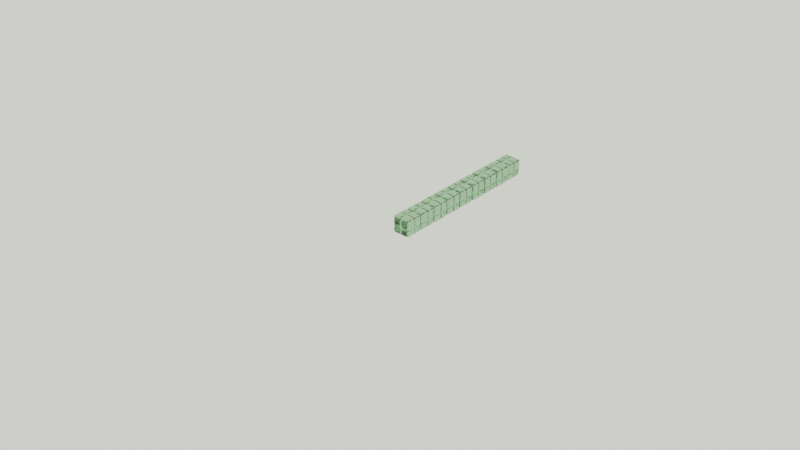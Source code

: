 # Source: Line_Up_Cube.blend  (saved by Blender 2.91.10; exported with 4.5.12 LTS)
import bpy
from mathutils import Matrix  # noqa: F401  (used for matrix-valued properties, if any)

bpy.ops.wm.read_factory_settings(use_empty=True)
scene = bpy.context.scene
scene.name = 'Scene'

# ---- collections
col_backup = bpy.data.collections.new('Backup'); scene.collection.children.link(col_backup)
col_backup.hide_render = True
col_studio = bpy.data.collections.new('Studio'); scene.collection.children.link(col_studio)
col_studiostuff = bpy.data.collections.new('StudioStuff'); scene.collection.children.link(col_studiostuff)
col_meshes = bpy.data.collections.new('Meshes'); scene.collection.children.link(col_meshes)

# ---- materials (node trees are filled in below, after node groups)
mat_glass_001 = bpy.data.materials.new('Glass.001')
mat_glass_001.alpha_threshold = 0.0
mat_glass_001.diffuse_color = (0.5, 0.5, 0.5, 1.0)
mat_glass_001.roughness = 0.5
mat_glass_001.line_color = (0.0, 0.0, 0.0, 1.0)

# ---- node groups
ng_fresnel_dielectric_001 = bpy.data.node_groups.new('Fresnel Dielectric.001', 'ShaderNodeTree')
_s = ng_fresnel_dielectric_001.interface.new_socket(name='Fac', in_out='OUTPUT', socket_type='NodeSocketFloat')
_s.subtype = 'FACTOR'
_s.min_value = 0.0
_s.max_value = 1.0
_s = ng_fresnel_dielectric_001.interface.new_socket(name='IOR', in_out='INPUT', socket_type='NodeSocketFloat')
_s.default_value = 1.45
_s.min_value = 0.0
_s.max_value = 1000.0
_s = ng_fresnel_dielectric_001.interface.new_socket(name='Roughness', in_out='INPUT', socket_type='NodeSocketFloat')
_s.subtype = 'FACTOR'
_s.default_value = 0.5
_s.min_value = 0.0
_s.max_value = 1.0
_s = ng_fresnel_dielectric_001.interface.new_socket(name='Normal', in_out='INPUT', socket_type='NodeSocketVector')
_s.min_value = 0.0
_s.max_value = -1.0
_s.hide_value = True
_N = ng_fresnel_dielectric_001.nodes; _L = ng_fresnel_dielectric_001.links
n0 = _N.new('NodeGroupOutput'); n0.name = 'Group Output'; n0.location = (478, 101)
n1 = _N.new('ShaderNodeFresnel'); n1.name = 'Fresnel'; n1.location = (291, 124)
n2 = _N.new('ShaderNodeBump'); n2.name = 'Bump'; n2.location = (-149, -68)
n2.inputs[0].default_value = 0.0
n2.inputs[1].default_value = 0.1
n2.inputs[2].default_value = 1.0
n3 = _N.new('ShaderNodeNewGeometry'); n3.name = 'Geometry'; n3.location = (-146, -248)
n4 = _N.new('ShaderNodeMix'); n4.name = 'Mix'; n4.location = (70, 46)
n4.data_type = 'RGBA'
n5 = _N.new('NodeGroupInput'); n5.name = 'Group Input'; n5.location = (-366, 73)
_L.new(n5.outputs[0], n1.inputs[0])
_L.new(n2.outputs[0], n4.inputs[6])
_L.new(n1.outputs[0], n0.inputs[0])
_L.new(n5.outputs[2], n2.inputs[4])
_L.new(n3.outputs[4], n4.inputs[7])
_L.new(n4.outputs[2], n1.inputs[1])
_L.new(n5.outputs[1], n4.inputs[0])
n0.is_active_output = True
ng_reflection_oldman = bpy.data.node_groups.new('Reflection OldMan', 'ShaderNodeTree')
_s = ng_reflection_oldman.interface.new_socket(name='Shader', in_out='OUTPUT', socket_type='NodeSocketShader')
_s = ng_reflection_oldman.interface.new_socket(name='Shader', in_out='INPUT', socket_type='NodeSocketShader')
_s = ng_reflection_oldman.interface.new_socket(name='IOR', in_out='INPUT', socket_type='NodeSocketFloat')
_s.default_value = 1.45
_s.min_value = 0.0
_s.max_value = 1000.0
_s = ng_reflection_oldman.interface.new_socket(name='Roughness', in_out='INPUT', socket_type='NodeSocketFloat')
_s.subtype = 'FACTOR'
_s.default_value = 0.5
_s.min_value = 0.0
_s.max_value = 1.0
_s = ng_reflection_oldman.interface.new_socket(name='Normal', in_out='INPUT', socket_type='NodeSocketVector')
_s.min_value = 0.0
_s.max_value = -1.0
_s.hide_value = True
_N = ng_reflection_oldman.nodes; _L = ng_reflection_oldman.links
n0 = _N.new('NodeGroupOutput'); n0.name = 'Group Output'; n0.location = (314, 0)
n1 = _N.new('ShaderNodeMixShader'); n1.name = 'Mix Shader'; n1.location = (114, 55)
n2 = _N.new('ShaderNodeBsdfAnisotropic'); n2.name = 'Glossy BSDF'; n2.location = (-97, -112)
n2.distribution = 'GGX'
n2.inputs[0].default_value = (1.0, 1.0, 1.0, 1.0)
n3 = _N.new('ShaderNodeGroup'); n3.name = 'Group'; n3.location = (-98, 158)
n3.label = 'Fresnel Dielectric'
n3.width = 157
n3.node_tree = ng_fresnel_dielectric_001
n4 = _N.new('NodeGroupInput'); n4.name = 'Group Input'; n4.location = (-344, 30)
n5 = _N.new('ShaderNodeMath'); n5.name = 'Math'; n5.location = (-220, -41)
n5.operation = 'POWER'
_L.new(n2.outputs[0], n1.inputs[2])
_L.new(n4.outputs[3], n3.inputs[2])
_L.new(n4.outputs[3], n2.inputs[4])
_L.new(n4.outputs[0], n1.inputs[1])
_L.new(n1.outputs[0], n0.inputs[0])
_L.new(n3.outputs[0], n1.inputs[0])
_L.new(n4.outputs[2], n3.inputs[1])
_L.new(n4.outputs[1], n3.inputs[0])
_L.new(n4.outputs[2], n5.inputs[0])
_L.new(n5.outputs[0], n2.inputs[1])
n0.is_active_output = True
ng_tricky_glass_caustics_pbr = bpy.data.node_groups.new('Tricky Glass Caustics PBR', 'ShaderNodeTree')
_s = ng_tricky_glass_caustics_pbr.interface.new_socket(name='Surface', in_out='OUTPUT', socket_type='NodeSocketShader')
_s = ng_tricky_glass_caustics_pbr.interface.new_socket(name='Volume', in_out='OUTPUT', socket_type='NodeSocketShader')
_s = ng_tricky_glass_caustics_pbr.interface.new_socket(name='IOR', in_out='INPUT', socket_type='NodeSocketFloat')
_s.default_value = 1.45
_s.min_value = 0.0
_s.max_value = 1000.0
_s = ng_tricky_glass_caustics_pbr.interface.new_socket(name='Roughness', in_out='INPUT', socket_type='NodeSocketFloat')
_s.subtype = 'FACTOR'
_s.min_value = 0.0
_s.max_value = 1.0
_s = ng_tricky_glass_caustics_pbr.interface.new_socket(name='Normal', in_out='INPUT', socket_type='NodeSocketVector')
_s.min_value = 0.0
_s.max_value = -1.0
_s.hide_value = True
_s = ng_tricky_glass_caustics_pbr.interface.new_socket(name='Volume Color', in_out='INPUT', socket_type='NodeSocketColor')
_s.default_value = (0.8, 0.8, 0.8, 1.0)
_N = ng_tricky_glass_caustics_pbr.nodes; _L = ng_tricky_glass_caustics_pbr.links
n0 = _N.new('NodeFrame'); n0.name = 'Frame'; n0.location = (-1079, -61)
n0.label = 'CAUSTICS'
n0.width = 973
n1 = _N.new('ShaderNodeNewGeometry'); n1.name = 'Geometry'; n1.location = (30, -46)
n2 = _N.new('ShaderNodeVectorMath'); n2.name = 'Vector Math'; n2.location = (271, -77)
n2.operation = 'DOT_PRODUCT'
n3 = _N.new('ShaderNodeValToRGB'); n3.name = 'ColorRamp'; n3.location = (475, -30)
while len(n3.color_ramp.elements) > 1: n3.color_ramp.elements.remove(n3.color_ramp.elements[-1])
n3.color_ramp.elements[0].position = 0.5182; n3.color_ramp.elements[0].color = (0.0, 0.0, 0.0, 1.0)
_e = n3.color_ramp.elements.new(0.7023); _e.color = (0.25, 0.25, 0.25, 1.0)
_e = n3.color_ramp.elements.new(0.8864); _e.color = (0.0, 0.0, 0.0, 1.0)
_e = n3.color_ramp.elements.new(1.0); _e.color = (1.0, 1.0, 1.0, 1.0)
n4 = _N.new('ShaderNodeMath'); n4.name = 'Math'; n4.location = (803, -33)
n4.operation = 'MULTIPLY'
n4.inputs[1].default_value = 2.5
n4.inputs[2].default_value = 0.0
n5 = _N.new('ShaderNodeBsdfRefraction'); n5.name = 'Refraction BSDF'; n5.location = (11, 128)
n5.inputs[0].default_value = (0.8, 0.8, 0.8, 1.0)
n6 = _N.new('ShaderNodeLightPath'); n6.name = 'Light Path'; n6.location = (23, 468)
n7 = _N.new('ShaderNodeBsdfTransparent'); n7.name = 'Transparent BSDF'; n7.location = (10, -71)
n8 = _N.new('NodeGroupOutput'); n8.name = 'Group Output'; n8.location = (812, 258)
n9 = _N.new('ShaderNodeVolumeAbsorption'); n9.name = 'Volume Absorption'; n9.location = (482, -26)
n9.inputs[1].default_value = 0.25
n10 = _N.new('ShaderNodeGroup'); n10.name = 'Group.001'; n10.location = (494, 190)
n10.node_tree = ng_reflection_oldman
n11 = _N.new('ShaderNodeMixShader'); n11.name = 'Mix Shader'; n11.location = (274, 256)
n12 = _N.new('NodeGroupInput'); n12.name = 'Group Input'; n12.location = (-337, 193)
n1.parent = n0
n2.parent = n0
n3.parent = n0
n4.parent = n0
_L.new(n3.outputs[0], n4.inputs[0])
_L.new(n2.outputs[1], n3.inputs[0])
_L.new(n1.outputs[1], n2.inputs[0])
_L.new(n1.outputs[4], n2.inputs[1])
_L.new(n12.outputs[3], n9.inputs[0])
_L.new(n9.outputs[0], n8.inputs[1])
_L.new(n4.outputs[0], n7.inputs[0])
_L.new(n5.outputs[0], n11.inputs[1])
_L.new(n7.outputs[0], n11.inputs[2])
_L.new(n6.outputs[1], n11.inputs[0])
_L.new(n12.outputs[0], n10.inputs[1])
_L.new(n12.outputs[2], n10.inputs[3])
_L.new(n12.outputs[1], n10.inputs[2])
_L.new(n10.outputs[0], n8.inputs[0])
_L.new(n11.outputs[0], n10.inputs[0])
n8.is_active_output = True

# ---- material node trees
mat_glass_001.use_nodes = True; mat_glass_001.node_tree.nodes.clear()
_N = mat_glass_001.node_tree.nodes; _L = mat_glass_001.node_tree.links
n0 = _N.new('ShaderNodeOutputMaterial'); n0.name = 'Material Output'; n0.location = (839, 308)
n1 = _N.new('ShaderNodeGroup'); n1.name = 'Group.004'; n1.location = (336, 329)
n1.width = 197
n1.node_tree = ng_tricky_glass_caustics_pbr
n1.inputs[0].default_value = 1.45
n1.inputs[1].default_value = 0.0
n1.inputs[2].default_value = (0.0, 0.0, 0.0)
n1.inputs[3].default_value = (0.1233, 0.8893, 0.1358, 1.0)
_L.new(n1.outputs[0], n0.inputs[0])
_L.new(n1.outputs[1], n0.inputs[1])
n0.is_active_output = True

# ---- world
world_world = bpy.data.worlds.new('World'); scene.world = world_world
world_world.use_nodes = True; world_world.node_tree.nodes.clear()
_N = world_world.node_tree.nodes; _L = world_world.node_tree.links
n0 = _N.new('ShaderNodeOutputWorld'); n0.name = 'World Output'; n0.location = (300, 300)
n1 = _N.new('ShaderNodeBackground'); n1.name = 'Background'; n1.location = (10, 300)
n1.inputs[0].default_value = (0.9663, 1.0, 0.8669, 1.0)
_L.new(n1.outputs[0], n0.inputs[0])
n0.is_active_output = True
world_world.color = (0.05088, 0.05088, 0.05088)
world_world.use_sun_shadow = False
world_world.sun_shadow_jitter_overblur = 0.0
world_world.light_settings.distance = 22.5

# ---- cameras
cam_camera_001 = bpy.data.cameras.new('Camera.001')
cam_camera_001.clip_end = 500.0
cam_camera_001.sensor_width = 35.0
cam_camera_001.ortho_scale = 7.314
cam_camera_001.show_safe_areas = True

# ---- lights
light_light_001 = bpy.data.lights.new('Light.001', 'AREA')
light_light_001.color = (1.0, 0.9702, 0.8838)
light_light_001.transmission_factor = 0.0
light_light_001.energy = 78.54
light_light_001.shadow_soft_size = 10.0
light_light_001.shadow_maximum_resolution = 0.006
light_light_001.use_absolute_resolution = True
light_light_001.size = 10.0
light_light_001.size_y = 10.0
light_light_001.use_nodes = True; light_light_001.node_tree.nodes.clear()
_N = light_light_001.node_tree.nodes; _L = light_light_001.node_tree.links
n0 = _N.new('ShaderNodeEmission'); n0.name = 'Emission'; n0.location = (10, 300)
n0.inputs[1].default_value = 4.0
n1 = _N.new('ShaderNodeOutputLight'); n1.name = 'Light Output'; n1.location = (300, 300)
_L.new(n0.outputs[0], n1.inputs[0])
n1.is_active_output = True
light_light_004 = bpy.data.lights.new('Light.004', 'AREA')
light_light_004.color = (0.8941, 0.9004, 1.0)
light_light_004.transmission_factor = 0.0
light_light_004.energy = 78.54
light_light_004.shadow_soft_size = 10.0
light_light_004.shadow_maximum_resolution = 0.006
light_light_004.use_absolute_resolution = True
light_light_004.shape = 'RECTANGLE'
light_light_004.size = 10.0
light_light_004.size_y = 10.0
light_light_004.use_nodes = True; light_light_004.node_tree.nodes.clear()
_N = light_light_004.node_tree.nodes; _L = light_light_004.node_tree.links
n0 = _N.new('ShaderNodeEmission'); n0.name = 'Emission'; n0.location = (10, 300)
n0.inputs[1].default_value = 4.0
n1 = _N.new('ShaderNodeOutputLight'); n1.name = 'Light Output'; n1.location = (300, 300)
_L.new(n0.outputs[0], n1.inputs[0])
n1.is_active_output = True
light_spot = bpy.data.lights.new('Spot', 'SPOT')
light_spot.transmission_factor = 0.0
light_spot.energy = 8000.0
light_spot.shadow_soft_size = 0.25
light_spot.shadow_maximum_resolution = 0.006
light_spot.use_absolute_resolution = True
light_spot.spot_blend = 0.5
light_spot.spot_size = 0.1239
light_spot_001 = bpy.data.lights.new('Spot.001', 'SPOT')
light_spot_001.transmission_factor = 0.0
light_spot_001.energy = 8000.0
light_spot_001.shadow_soft_size = 0.25
light_spot_001.shadow_maximum_resolution = 0.006
light_spot_001.use_absolute_resolution = True
light_spot_001.spot_blend = 0.5
light_spot_001.spot_size = 0.01745
light_spot_002 = bpy.data.lights.new('Spot.002', 'SPOT')
light_spot_002.transmission_factor = 0.0
light_spot_002.energy = 8000.0
light_spot_002.shadow_soft_size = 0.25
light_spot_002.shadow_maximum_resolution = 0.006
light_spot_002.use_absolute_resolution = True
light_spot_002.spot_blend = 0.5
light_spot_002.spot_size = 0.01745

# ---- meshes
me_roundcube = bpy.data.meshes.new('Roundcube')
me_roundcube.from_pydata([(0.9155, 0.9155, -0.9155), (0.8577, 0.9354, -0.9354), (0.8, 0.9414, -0.9414), (-0.8, 0.9414, -0.9414), (-0.8577, 0.9354, -0.9354), (0.9354, 0.9354, -0.8577), (0.8677, 0.9756, -0.8677), (0.8, 0.9871, -0.8707), (-0.8, 0.9871, -0.8707), (-0.8677, 0.9756, -0.8677), (0.9414, 0.9414, -0.8), (0.9414, 0.9414, 0.8), (0.8707, 0.9871, -0.8), (0.8707, 0.9871, 0.8), (0.8, 1.0, 0.8), (0.8, 1.0, -0.8), (-0.8, 1.0, -0.8), (-0.8, 1.0, 0.8), (-0.8707, 0.9871, -0.8), (-0.8707, 0.9871, 0.8), (0.9354, 0.9354, 0.8577), (0.8677, 0.9756, 0.8677), (0.8, 0.9871, 0.8707), (-0.8, 0.9871, 0.8707), (-0.8677, 0.9756, 0.8677), (-0.9155, 0.9155, -0.9155), (-0.9354, 0.8577, -0.9354), (-0.9414, 0.8, -0.9414), (-0.9414, -0.8, -0.9414), (-0.9354, -0.8577, -0.9354), (-0.9354, 0.9354, -0.8577), (-0.9756, 0.8677, -0.8677), (-0.9871, 0.8, -0.8707), (-0.9871, -0.8, -0.8707), (-0.9756, -0.8677, -0.8677), (-0.9414, 0.9414, -0.8), (-0.9414, 0.9414, 0.8), (-0.9871, 0.8707, -0.8), (-0.9871, 0.8707, 0.8), (-1.0, 0.8, 0.8), (-1.0, 0.8, -0.8), (-1.0, -0.8, -0.8), (-1.0, -0.8, 0.8), (-0.9871, -0.8707, -0.8), (-0.9871, -0.8707, 0.8), (-0.9354, 0.9354, 0.8577), (-0.9756, 0.8677, 0.8677), (-0.9871, 0.8, 0.8707), (-0.9871, -0.8, 0.8707), (-0.9756, -0.8677, 0.8677), (-0.9155, -0.9155, -0.9155), (-0.8577, -0.9354, -0.9354), (-0.8, -0.9414, -0.9414), (0.8, -0.9414, -0.9414), (0.8577, -0.9354, -0.9354), (-0.9354, -0.9354, -0.8577), (-0.8677, -0.9756, -0.8677), (-0.8, -0.9871, -0.8707), (0.8, -0.9871, -0.8707), (0.8677, -0.9756, -0.8677), (-0.9414, -0.9414, -0.8), (-0.9414, -0.9414, 0.8), (-0.8707, -0.9871, -0.8), (-0.8707, -0.9871, 0.8), (-0.8, -1.0, 0.8), (-0.8, -1.0, -0.8), (0.8, -1.0, -0.8), (0.8, -1.0, 0.8), (0.8707, -0.9871, -0.8), (0.8707, -0.9871, 0.8), (-0.9354, -0.9354, 0.8577), (-0.8677, -0.9756, 0.8677), (-0.8, -0.9871, 0.8707), (0.8, -0.9871, 0.8707), (0.8677, -0.9756, 0.8677), (0.9155, -0.9155, -0.9155), (0.9354, -0.8577, -0.9354), (0.9414, -0.8, -0.9414), (0.9414, 0.8, -0.9414), (0.9354, 0.8577, -0.9354), (0.9354, -0.9354, -0.8577), (0.9756, -0.8677, -0.8677), (0.9871, -0.8, -0.8707), (0.9871, 0.8, -0.8707), (0.9756, 0.8677, -0.8677), (0.9414, -0.9414, -0.8), (0.9414, -0.9414, 0.8), (0.9871, -0.8707, -0.8), (0.9871, -0.8707, 0.8), (1.0, -0.8, 0.8), (1.0, -0.8, -0.8), (1.0, 0.8, -0.8), (1.0, 0.8, 0.8), (0.9871, 0.8707, -0.8), (0.9871, 0.8707, 0.8), (0.9354, -0.9354, 0.8577), (0.9756, -0.8677, 0.8677), (0.9871, -0.8, 0.8707), (0.9871, 0.8, 0.8707), (0.9756, 0.8677, 0.8677), (0.8677, -0.8677, -0.9756), (0.8, -0.8707, -0.9871), (-0.8, -0.8707, -0.9871), (-0.8677, -0.8677, -0.9756), (0.8707, -0.8, -0.9871), (0.8707, 0.8, -0.9871), (0.8, 0.8, -1.0), (0.8, -0.8, -1.0), (-0.8, -0.8, -1.0), (-0.8, 0.8, -1.0), (-0.8707, -0.8, -0.9871), (-0.8707, 0.8, -0.9871), (0.8677, 0.8677, -0.9756), (0.8, 0.8707, -0.9871), (-0.8, 0.8707, -0.9871), (-0.8677, 0.8677, -0.9756), (0.9155, 0.9155, 0.9155), (0.8577, 0.9354, 0.9354), (0.8, 0.9414, 0.9414), (-0.8, 0.9414, 0.9414), (-0.8577, 0.9354, 0.9354), (-0.9155, 0.9155, 0.9155), (0.9354, 0.8577, 0.9354), (0.8677, 0.8677, 0.9756), (0.8, 0.8707, 0.9871), (-0.8, 0.8707, 0.9871), (-0.8677, 0.8677, 0.9756), (-0.9354, 0.8577, 0.9354), (0.9414, 0.8, 0.9414), (0.9414, -0.8, 0.9414), (0.8707, 0.8, 0.9871), (0.8707, -0.8, 0.9871), (0.8, -0.8, 1.0), (0.8, 0.8, 1.0), (-0.8, 0.8, 1.0), (-0.8, -0.8, 1.0), (-0.8707, 0.8, 0.9871), (-0.8707, -0.8, 0.9871), (-0.9414, 0.8, 0.9414), (-0.9414, -0.8, 0.9414), (0.9354, -0.8577, 0.9354), (0.8677, -0.8677, 0.9756), (0.8, -0.8707, 0.9871), (-0.8, -0.8707, 0.9871), (-0.8677, -0.8677, 0.9756), (-0.9354, -0.8577, 0.9354), (0.9155, -0.9155, 0.9155), (0.8577, -0.9354, 0.9354), (0.8, -0.9414, 0.9414), (-0.8, -0.9414, 0.9414), (-0.8577, -0.9354, 0.9354), (-0.9155, -0.9155, 0.9155)], [], [(0, 1, 6, 5), (1, 2, 7, 6), (2, 3, 8, 7), (3, 4, 9, 8), (4, 25, 30, 9), (5, 6, 12, 10), (6, 7, 15, 12), (7, 8, 16, 15), (8, 9, 18, 16), (9, 30, 35, 18), (10, 12, 13, 11), (12, 15, 14, 13), (15, 16, 17, 14), (16, 18, 19, 17), (18, 35, 36, 19), (11, 13, 21, 20), (13, 14, 22, 21), (14, 17, 23, 22), (17, 19, 24, 23), (19, 36, 45, 24), (20, 21, 117, 116), (21, 22, 118, 117), (22, 23, 119, 118), (23, 24, 120, 119), (24, 45, 121, 120), (25, 26, 31, 30), (26, 27, 32, 31), (27, 28, 33, 32), (28, 29, 34, 33), (29, 50, 55, 34), (30, 31, 37, 35), (31, 32, 40, 37), (32, 33, 41, 40), (33, 34, 43, 41), (34, 55, 60, 43), (35, 37, 38, 36), (37, 40, 39, 38), (40, 41, 42, 39), (41, 43, 44, 42), (43, 60, 61, 44), (36, 38, 46, 45), (38, 39, 47, 46), (39, 42, 48, 47), (42, 44, 49, 48), (44, 61, 70, 49), (45, 46, 127, 121), (46, 47, 138, 127), (47, 48, 139, 138), (48, 49, 145, 139), (49, 70, 151, 145), (50, 51, 56, 55), (51, 52, 57, 56), (52, 53, 58, 57), (53, 54, 59, 58), (54, 75, 80, 59), (55, 56, 62, 60), (56, 57, 65, 62), (57, 58, 66, 65), (58, 59, 68, 66), (59, 80, 85, 68), (60, 62, 63, 61), (62, 65, 64, 63), (65, 66, 67, 64), (66, 68, 69, 67), (68, 85, 86, 69), (61, 63, 71, 70), (63, 64, 72, 71), (64, 67, 73, 72), (67, 69, 74, 73), (69, 86, 95, 74), (70, 71, 150, 151), (71, 72, 149, 150), (72, 73, 148, 149), (73, 74, 147, 148), (74, 95, 146, 147), (75, 76, 81, 80), (76, 77, 82, 81), (77, 78, 83, 82), (78, 79, 84, 83), (79, 0, 5, 84), (80, 81, 87, 85), (81, 82, 90, 87), (82, 83, 91, 90), (83, 84, 93, 91), (84, 5, 10, 93), (85, 87, 88, 86), (87, 90, 89, 88), (90, 91, 92, 89), (91, 93, 94, 92), (93, 10, 11, 94), (86, 88, 96, 95), (88, 89, 97, 96), (89, 92, 98, 97), (92, 94, 99, 98), (94, 11, 20, 99), (95, 96, 140, 146), (96, 97, 129, 140), (97, 98, 128, 129), (98, 99, 122, 128), (99, 20, 116, 122), (75, 54, 100, 76), (54, 53, 101, 100), (53, 52, 102, 101), (52, 51, 103, 102), (51, 50, 29, 103), (76, 100, 104, 77), (100, 101, 107, 104), (101, 102, 108, 107), (102, 103, 110, 108), (103, 29, 28, 110), (77, 104, 105, 78), (104, 107, 106, 105), (107, 108, 109, 106), (108, 110, 111, 109), (110, 28, 27, 111), (78, 105, 112, 79), (105, 106, 113, 112), (106, 109, 114, 113), (109, 111, 115, 114), (111, 27, 26, 115), (79, 112, 1, 0), (112, 113, 2, 1), (113, 114, 3, 2), (114, 115, 4, 3), (115, 26, 25, 4), (116, 117, 123, 122), (117, 118, 124, 123), (118, 119, 125, 124), (119, 120, 126, 125), (120, 121, 127, 126), (122, 123, 130, 128), (123, 124, 133, 130), (124, 125, 134, 133), (125, 126, 136, 134), (126, 127, 138, 136), (128, 130, 131, 129), (130, 133, 132, 131), (133, 134, 135, 132), (134, 136, 137, 135), (136, 138, 139, 137), (129, 131, 141, 140), (131, 132, 142, 141), (132, 135, 143, 142), (135, 137, 144, 143), (137, 139, 145, 144), (140, 141, 147, 146), (141, 142, 148, 147), (142, 143, 149, 148), (143, 144, 150, 149), (144, 145, 151, 150)])
me_roundcube.materials.append(mat_glass_001)
me_roundcube.use_remesh_fix_poles = True
me_roundcube.use_remesh_preserve_attributes = False
me_roundcube.use_mirror_vertex_groups = False
me_roundcube.update()
me_cube_001 = bpy.data.meshes.new('Cube.001')
me_cube_001.from_pydata([(-1.0, -1.0, -1.0), (-1.0, -1.0, 1.0), (-1.0, 1.0, -1.0), (-1.0, 1.0, 1.0), (1.0, -1.0, -1.0), (1.0, -1.0, 1.0), (1.0, 1.0, -1.0), (1.0, 1.0, 1.0)], [], [(0, 1, 3, 2), (2, 3, 7, 6), (6, 7, 5, 4), (4, 5, 1, 0), (2, 6, 4, 0), (7, 3, 1, 5)])
_uv = me_cube_001.uv_layers.new(name='UVMap')
_uv.uv.foreach_set('vector', [0.375, 0.0, 0.625, 0.0, 0.625, 0.25, 0.375, 0.25, 0.375, 0.25, 0.625, 0.25, 0.625, 0.5, 0.375, 0.5, 0.375, 0.5, 0.625, 0.5, 0.625, 0.75, 0.375, 0.75, 0.375, 0.75, 0.625, 0.75, 0.625, 1.0, 0.375, 1.0, 0.125, 0.5, 0.375, 0.5, 0.375, 0.75, 0.125, 0.75, 0.625, 0.5, 0.875, 0.5, 0.875, 0.75, 0.625, 0.75])
me_cube_001.use_remesh_fix_poles = True
me_cube_001.use_remesh_preserve_attributes = False
me_cube_001.use_mirror_vertex_groups = False
me_cube_001.update()
me_cube_005 = bpy.data.meshes.new('Cube.005')
me_cube_005.from_pydata([(-1.0, -1.0, -1.0), (-1.0, -1.0, 1.0), (-1.0, 1.0, -1.0), (-1.0, 1.0, 1.0), (1.0, -1.0, -1.0), (1.0, -1.0, 1.0), (1.0, 1.0, -1.0), (1.0, 1.0, 1.0)], [], [(0, 1, 3, 2), (2, 3, 7, 6), (6, 7, 5, 4), (4, 5, 1, 0), (2, 6, 4, 0), (7, 3, 1, 5)])
_uv = me_cube_005.uv_layers.new(name='UVMap')
_uv.uv.foreach_set('vector', [0.375, 0.0, 0.625, 0.0, 0.625, 0.25, 0.375, 0.25, 0.375, 0.25, 0.625, 0.25, 0.625, 0.5, 0.375, 0.5, 0.375, 0.5, 0.625, 0.5, 0.625, 0.75, 0.375, 0.75, 0.375, 0.75, 0.625, 0.75, 0.625, 1.0, 0.375, 1.0, 0.125, 0.5, 0.375, 0.5, 0.375, 0.75, 0.125, 0.75, 0.625, 0.5, 0.875, 0.5, 0.875, 0.75, 0.625, 0.75])
me_cube_005.use_remesh_fix_poles = True
me_cube_005.use_remesh_preserve_attributes = False
me_cube_005.use_mirror_vertex_groups = False
me_cube_005.update()
me_cube = bpy.data.meshes.new('Cube')
me_cube.from_pydata([(-1.0, -1.0, -1.0), (-1.0, -1.0, 1.0), (-1.0, 1.0, -1.0), (-1.0, 1.0, 1.0), (1.0, -1.0, -1.0), (1.0, -1.0, 1.0), (1.0, 1.0, -1.0), (1.0, 1.0, 1.0)], [], [(0, 1, 3, 2), (2, 3, 7, 6), (6, 7, 5, 4), (4, 5, 1, 0), (2, 6, 4, 0), (7, 3, 1, 5)])
_uv = me_cube.uv_layers.new(name='UVMap')
_uv.uv.foreach_set('vector', [0.375, 0.0, 0.625, 0.0, 0.625, 0.25, 0.375, 0.25, 0.375, 0.25, 0.625, 0.25, 0.625, 0.5, 0.375, 0.5, 0.375, 0.5, 0.625, 0.5, 0.625, 0.75, 0.375, 0.75, 0.375, 0.75, 0.625, 0.75, 0.625, 1.0, 0.375, 1.0, 0.125, 0.5, 0.375, 0.5, 0.375, 0.75, 0.125, 0.75, 0.625, 0.5, 0.875, 0.5, 0.875, 0.75, 0.625, 0.75])
me_cube.use_remesh_fix_poles = True
me_cube.use_remesh_preserve_attributes = False
me_cube.use_mirror_vertex_groups = False
me_cube.update()

# ---- objects
ob_cube = bpy.data.objects.new('Cube', me_roundcube)
ob_camera_001 = bpy.data.objects.new('Camera.001', cam_camera_001)
ob_light_002 = bpy.data.objects.new('Light.002', light_light_001)
ob_empty = bpy.data.objects.new('Empty', None)
ob_light_001 = bpy.data.objects.new('Light.001', light_light_004)
ob_ground = bpy.data.objects.new('Ground', me_cube_001)
ob_spot = bpy.data.objects.new('Spot', light_spot)
ob_spot_001 = bpy.data.objects.new('Spot.001', light_spot_001)
ob_spot_002 = bpy.data.objects.new('Spot.002', light_spot_002)
ob_sidewall2 = bpy.data.objects.new('Sidewall2', me_cube_005)
ob_sidewall = bpy.data.objects.new('Sidewall', me_cube)
ob_cube_001 = bpy.data.objects.new('Cube.001', me_roundcube)
ob_cube_002 = bpy.data.objects.new('Cube.002', me_roundcube)
ob_cube_003 = bpy.data.objects.new('Cube.003', me_roundcube)
ob_cube_004 = bpy.data.objects.new('Cube.004', me_roundcube)
ob_cube_005 = bpy.data.objects.new('Cube.005', me_roundcube)
ob_cube_006 = bpy.data.objects.new('Cube.006', me_roundcube)
ob_cube_007 = bpy.data.objects.new('Cube.007', me_roundcube)
ob_cube_008 = bpy.data.objects.new('Cube.008', me_roundcube)
ob_cube_009 = bpy.data.objects.new('Cube.009', me_roundcube)

# ---- transforms, parenting, visibility, modifiers, constraints
ob_cube.location = (0.0, 0.0, 0.0)
ob_cube.lineart.crease_threshold = 0.0
ob_camera_001.location = (67.73, -73.45, 59.34)
ob_camera_001.rotation_euler = (1.04, 8.394e-07, 0.7381)
ob_camera_001.lock_rotations_4d = False
ob_camera_001.empty_display_type = 'ARROWS'
ob_camera_001.color = (0.0, 0.0, 0.0, 0.0)
ob_camera_001.display_type = 'WIRE'
ob_camera_001.lineart.crease_threshold = 0.0
ob_light_002.location = (54.99, -82.25, 26.25)
ob_light_002.rotation_euler = (-0.05572, -0.4301, 1.85)
ob_light_002.lock_rotations_4d = False
ob_light_002.empty_display_type = 'ARROWS'
ob_light_002.color = (0.0, 0.0, 0.0, 0.0)
ob_light_002.lineart.crease_threshold = 0.0
_c = ob_light_002.constraints.new('TRACK_TO'); _c.name = 'Track To'
_c.target = ob_empty
_c.up_axis = 'UP_X'
ob_empty.location = (0.0, 0.0, 0.0)
ob_empty.lineart.crease_threshold = 0.0
ob_light_001.location = (-1.598, -22.73, 35.06)
ob_light_001.rotation_euler = (-0.0, 3.142, 0.7854)
ob_light_001.scale = (-8.62, -8.62, -8.62)
ob_light_001.lock_rotations_4d = False
ob_light_001.empty_display_type = 'ARROWS'
ob_light_001.color = (0.0, 0.0, 0.0, 0.0)
ob_light_001.lineart.crease_threshold = 0.0
ob_ground.location = (0.0, 0.0, -0.94)
ob_ground.rotation_euler = (0.0, -0.0, 2.356)
ob_ground.scale = (60.88, 60.88, -0.1152)
ob_ground.lineart.crease_threshold = 0.0
ob_spot.location = (0.0, 0.0, 10.0)
ob_spot.lineart.crease_threshold = 0.0
ob_spot_001.location = (-11.63, -8.985, 10.0)
ob_spot_001.lineart.crease_threshold = 0.0
ob_spot_002.location = (12.12, 11.02, 10.0)
ob_spot_002.lineart.crease_threshold = 0.0
ob_sidewall2.location = (12.87, 27.35, 3.317)
ob_sidewall2.rotation_euler = (0.0, -0.0, 2.356)
ob_sidewall2.scale = (99.17, 0.5599, 44.06)
ob_sidewall2.lineart.crease_threshold = 0.0
ob_sidewall.location = (-19.53, 23.74, 8.476)
ob_sidewall.rotation_euler = (0.0, -0.0, 0.7854)
ob_sidewall.scale = (76.71, 0.5599, 27.53)
ob_sidewall.lineart.crease_threshold = 0.0
ob_cube_001.location = (0.0, 2.1, 0.0)
ob_cube_001.lineart.crease_threshold = 0.0
ob_cube_002.location = (0.0, 4.2, 0.0)
ob_cube_002.lineart.crease_threshold = 0.0
ob_cube_003.location = (0.0, 6.3, 0.0)
ob_cube_003.lineart.crease_threshold = 0.0
ob_cube_004.location = (0.0, 8.4, 0.0)
ob_cube_004.lineart.crease_threshold = 0.0
ob_cube_005.location = (0.0, 10.5, 0.0)
ob_cube_005.lineart.crease_threshold = 0.0
ob_cube_006.location = (0.0, 12.6, 0.0)
ob_cube_006.lineart.crease_threshold = 0.0
ob_cube_007.location = (0.0, 14.7, 0.0)
ob_cube_007.lineart.crease_threshold = 0.0
ob_cube_008.location = (0.0, 16.8, 0.0)
ob_cube_008.lineart.crease_threshold = 0.0
ob_cube_009.location = (0.0, 18.9, 0.0)
ob_cube_009.lineart.crease_threshold = 0.0

# ---- collection membership
col_backup.objects.link(ob_cube)
col_studio.objects.link(ob_camera_001)
col_studio.objects.link(ob_light_002)
col_studio.objects.link(ob_empty)
col_studio.objects.link(ob_light_001)
col_studio.objects.link(ob_ground)
col_studiostuff.objects.link(ob_spot)
col_studiostuff.objects.link(ob_spot_001)
col_studiostuff.objects.link(ob_spot_002)
col_studiostuff.objects.link(ob_sidewall2)
col_studiostuff.objects.link(ob_sidewall)
col_meshes.objects.link(ob_cube_001)
col_meshes.objects.link(ob_cube_002)
col_meshes.objects.link(ob_cube_003)
col_meshes.objects.link(ob_cube_004)
col_meshes.objects.link(ob_cube_005)
col_meshes.objects.link(ob_cube_006)
col_meshes.objects.link(ob_cube_007)
col_meshes.objects.link(ob_cube_008)
col_meshes.objects.link(ob_cube_009)
def _layer_coll(name, lc=None):
    lc = lc or bpy.context.view_layer.layer_collection
    for c in lc.children:
        if c.name == name: return c
        r = _layer_coll(name, c)
        if r: return r
_layer_coll('Studio').exclude = True
_layer_coll('StudioStuff').exclude = True

# ---- scene / render settings (as saved in the file)
scene.camera = ob_camera_001
scene.frame_start = 1; scene.frame_end = 250; scene.frame_set(31)
scene.render.engine = 'CYCLES'
scene.cycles.use_denoising = False
scene.cycles.samples = 128
scene.cycles.sampling_pattern = 'TABULATED_SOBOL'
scene.cycles.use_adaptive_sampling = False
scene.cycles.use_light_tree = False
scene.view_settings.view_transform = 'Filmic'
bpy.context.view_layer.update()
